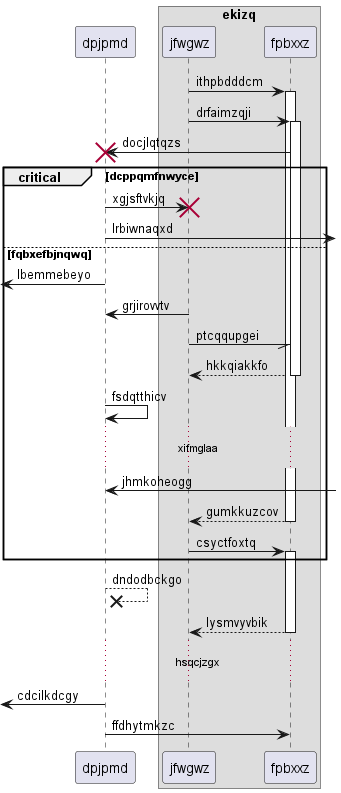

The diagram above was rendered by PlantUML. Its source (embedded in the PNG):
@startuml
participant dpjpmd as 0
box "ekizq"
participant jfwgwz as 1
participant fpbxxz as 2
end box
1 -> 2++ : ithpbdddcm
1 -> 2++ : drfaimzqji
2 -> 0!! : docjlqtqzs
critical dcppqmfnwyce
0 -> 1!! : xgjsftvkjq
0 ->] : lrbiwnaqxd
else fqbxefbjnqwq
 [<- 0: lbemmebeyo
1 -> 0: grjirovvtv
1 -// 2: ptcqqupgei
return hkkqiakkfo
0 -> 0: fsdqtthicv
...xifmglaa...
0 <-] : jhmkoheogg
return gumkkuzcov
1 -> 2++ : csyctfoxtq
end
0 -->x 0: dndodbckgo
return lysmvyvbik
...hsqcjzgx...
 [<- 0: cdcilkdcgy
0 -> 2: ffdhytmkzc
@enduml